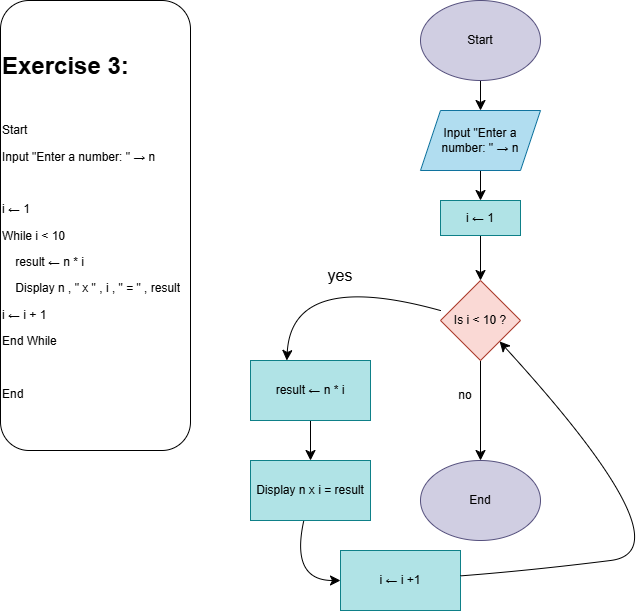

The diagram above was exported from draw.io. Its source (the exported page's mxGraphModel, read from the mxfile embedded in the PNG):
<mxGraphModel dx="1783" dy="1036" grid="1" gridSize="10" guides="1" tooltips="1" connect="1" arrows="1" fold="1" page="1" pageScale="1" pageWidth="827" pageHeight="1169" math="0" shadow="0">
  <root>
    <mxCell id="0" />
    <mxCell id="1" parent="0" />
    <mxCell id="41hPdp90cUuf2fx7sW95-2" parent="1" style="text;html=1;whiteSpace=wrap;overflow=hidden;rounded=1;strokeColor=default;" value="&lt;h1 style=&quot;margin-top: 0px;&quot;&gt;&lt;br&gt;&lt;/h1&gt;&lt;h1 style=&quot;margin-top: 0px;&quot;&gt;Exercise 3:&lt;/h1&gt;&lt;p&gt;&lt;br&gt;&lt;/p&gt;&lt;p&gt;Start&lt;/p&gt;&lt;p&gt;Input &quot;Enter a number: &quot; → n&lt;/p&gt;&lt;p&gt;&lt;br&gt;&lt;/p&gt;&lt;p&gt;i&amp;nbsp;← 1&lt;/p&gt;&lt;p&gt;While i &amp;lt; 10&lt;/p&gt;&lt;p&gt;&amp;nbsp; &amp;nbsp; result&amp;nbsp;← n * i&lt;/p&gt;&lt;p&gt;&amp;nbsp; &amp;nbsp; Display n , &quot; x &quot; , i , &quot; = &quot; , result&lt;/p&gt;&lt;p&gt;i&amp;nbsp;← i + 1&lt;/p&gt;&lt;p&gt;End While&lt;/p&gt;&lt;p&gt;&lt;br&gt;&lt;/p&gt;&lt;p&gt;End&lt;/p&gt;" vertex="1">
      <mxGeometry height="450" width="190" x="40" y="40" as="geometry" />
    </mxCell>
    <mxCell id="41hPdp90cUuf2fx7sW95-11" edge="1" parent="1" source="41hPdp90cUuf2fx7sW95-3" style="edgeStyle=none;curved=1;rounded=0;orthogonalLoop=1;jettySize=auto;html=1;fontSize=12;startSize=8;endSize=8;" target="41hPdp90cUuf2fx7sW95-4">
      <mxGeometry relative="1" as="geometry" />
    </mxCell>
    <mxCell id="41hPdp90cUuf2fx7sW95-3" parent="1" style="ellipse;whiteSpace=wrap;html=1;fillColor=#d0cee2;strokeColor=#56517e;" value="Start" vertex="1">
      <mxGeometry height="80" width="120" x="460" y="40" as="geometry" />
    </mxCell>
    <mxCell id="41hPdp90cUuf2fx7sW95-12" edge="1" parent="1" source="41hPdp90cUuf2fx7sW95-4" style="edgeStyle=none;curved=1;rounded=0;orthogonalLoop=1;jettySize=auto;html=1;entryX=0.5;entryY=0;entryDx=0;entryDy=0;fontSize=12;startSize=8;endSize=8;" target="41hPdp90cUuf2fx7sW95-5">
      <mxGeometry relative="1" as="geometry" />
    </mxCell>
    <mxCell id="41hPdp90cUuf2fx7sW95-4" parent="1" style="shape=parallelogram;perimeter=parallelogramPerimeter;whiteSpace=wrap;html=1;fixedSize=1;fillColor=#b1ddf0;strokeColor=#10739e;" value="Input &quot;Enter a number: &quot; → n" vertex="1">
      <mxGeometry height="60" width="120" x="460" y="150" as="geometry" />
    </mxCell>
    <mxCell id="41hPdp90cUuf2fx7sW95-13" edge="1" parent="1" source="41hPdp90cUuf2fx7sW95-5" style="edgeStyle=none;curved=1;rounded=0;orthogonalLoop=1;jettySize=auto;html=1;entryX=0.5;entryY=0;entryDx=0;entryDy=0;fontSize=12;startSize=8;endSize=8;" target="41hPdp90cUuf2fx7sW95-7">
      <mxGeometry relative="1" as="geometry" />
    </mxCell>
    <mxCell id="41hPdp90cUuf2fx7sW95-5" parent="1" style="rounded=0;whiteSpace=wrap;html=1;fillColor=#b0e3e6;strokeColor=#0e8088;" value="i&amp;nbsp;← 1" vertex="1">
      <mxGeometry height="35" width="80" x="480" y="240" as="geometry" />
    </mxCell>
    <mxCell id="41hPdp90cUuf2fx7sW95-14" edge="1" parent="1" style="edgeStyle=none;curved=1;rounded=0;orthogonalLoop=1;jettySize=auto;html=1;fontSize=12;startSize=8;endSize=8;entryX=0.375;entryY=0.021;entryDx=0;entryDy=0;entryPerimeter=0;">
      <mxGeometry relative="1" as="geometry">
        <Array as="points">
          <mxPoint x="331.3" y="308.74" />
        </Array>
        <mxPoint x="479.995652173913" y="350.0443478260868" as="sourcePoint" />
        <mxPoint x="326.3" y="400" as="targetPoint" />
      </mxGeometry>
    </mxCell>
    <mxCell id="41hPdp90cUuf2fx7sW95-18" edge="1" parent="1" source="41hPdp90cUuf2fx7sW95-7" style="edgeStyle=none;curved=1;rounded=0;orthogonalLoop=1;jettySize=auto;html=1;fontSize=12;startSize=8;endSize=8;" value="">
      <mxGeometry relative="1" as="geometry">
        <mxPoint x="520" y="500.0000000000002" as="targetPoint" />
      </mxGeometry>
    </mxCell>
    <mxCell id="41hPdp90cUuf2fx7sW95-7" parent="1" style="rhombus;whiteSpace=wrap;html=1;fillColor=#fad9d5;strokeColor=#ae4132;" value="Is i &amp;lt; 10 ?" vertex="1">
      <mxGeometry height="80" width="80" x="480" y="320" as="geometry" />
    </mxCell>
    <mxCell id="41hPdp90cUuf2fx7sW95-15" edge="1" parent="1" source="41hPdp90cUuf2fx7sW95-8" style="edgeStyle=none;curved=1;rounded=0;orthogonalLoop=1;jettySize=auto;html=1;fontSize=12;startSize=8;endSize=8;" target="41hPdp90cUuf2fx7sW95-10" value="">
      <mxGeometry relative="1" as="geometry" />
    </mxCell>
    <mxCell id="41hPdp90cUuf2fx7sW95-8" parent="1" style="rounded=0;whiteSpace=wrap;html=1;fillColor=#b0e3e6;strokeColor=#0e8088;" value="result&amp;nbsp;← n * i" vertex="1">
      <mxGeometry height="60" width="120" x="290" y="400" as="geometry" />
    </mxCell>
    <mxCell id="41hPdp90cUuf2fx7sW95-9" parent="1" style="rounded=0;whiteSpace=wrap;html=1;fillColor=#b0e3e6;strokeColor=#0e8088;" value="i&amp;nbsp;← i +1" vertex="1">
      <mxGeometry height="60" width="120" x="380" y="590" as="geometry" />
    </mxCell>
    <mxCell id="41hPdp90cUuf2fx7sW95-16" edge="1" parent="1" source="41hPdp90cUuf2fx7sW95-10" style="edgeStyle=none;curved=1;rounded=0;orthogonalLoop=1;jettySize=auto;html=1;entryX=0;entryY=0.5;entryDx=0;entryDy=0;fontSize=12;startSize=8;endSize=8;" target="41hPdp90cUuf2fx7sW95-9">
      <mxGeometry relative="1" as="geometry">
        <Array as="points">
          <mxPoint x="330" y="620" />
        </Array>
      </mxGeometry>
    </mxCell>
    <mxCell id="41hPdp90cUuf2fx7sW95-10" parent="1" style="rounded=0;whiteSpace=wrap;html=1;fillColor=#b0e3e6;strokeColor=#0e8088;" value="Display n x i = result" vertex="1">
      <mxGeometry height="60" width="120" x="290" y="500" as="geometry" />
    </mxCell>
    <mxCell id="41hPdp90cUuf2fx7sW95-17" edge="1" parent="1" source="41hPdp90cUuf2fx7sW95-9" style="edgeStyle=none;curved=1;rounded=0;orthogonalLoop=1;jettySize=auto;html=1;fontSize=12;startSize=8;endSize=8;" target="41hPdp90cUuf2fx7sW95-7">
      <mxGeometry relative="1" as="geometry">
        <Array as="points">
          <mxPoint x="570" y="610" />
          <mxPoint x="730" y="590" />
        </Array>
        <mxPoint x="740" y="500" as="targetPoint" />
      </mxGeometry>
    </mxCell>
    <mxCell id="41hPdp90cUuf2fx7sW95-19" parent="1" style="text;html=1;whiteSpace=wrap;strokeColor=none;fillColor=none;align=center;verticalAlign=middle;rounded=0;fontSize=16;" value="yes" vertex="1">
      <mxGeometry height="30" width="60" x="350" y="300" as="geometry" />
    </mxCell>
    <mxCell id="41hPdp90cUuf2fx7sW95-21" parent="1" style="text;html=1;whiteSpace=wrap;strokeColor=none;fillColor=none;align=center;verticalAlign=middle;rounded=0;" value="no" vertex="1">
      <mxGeometry height="30" width="50" x="480" y="420" as="geometry" />
    </mxCell>
    <mxCell id="41hPdp90cUuf2fx7sW95-22" parent="1" style="ellipse;whiteSpace=wrap;html=1;fillColor=#d0cee2;strokeColor=#56517e;" value="End" vertex="1">
      <mxGeometry height="80" width="120" x="460" y="500" as="geometry" />
    </mxCell>
  </root>
</mxGraphModel>